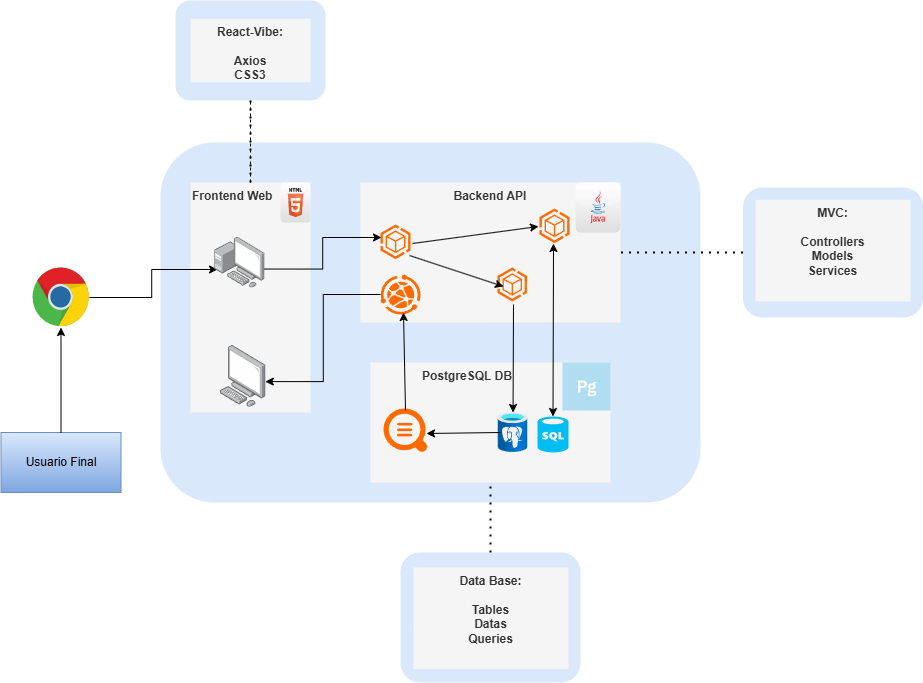

The diagram above was exported from draw.io. Its source (the exported page's mxGraphModel, read from the mxfile embedded in the PNG):
<mxGraphModel dx="1587" dy="934" grid="1" gridSize="10" guides="1" tooltips="1" connect="1" arrows="1" fold="1" page="1" pageScale="1" pageWidth="827" pageHeight="1169" background="#FFFFFF" math="0" shadow="0">
  <root>
    <mxCell id="0" />
    <mxCell id="1" parent="0" />
    <mxCell id="VRA95ajETby4ut7UUznl-1" value="" style="rounded=1;html=1;fillColor=#dae8fc;strokeColor=none;whiteSpace=wrap;" parent="1" vertex="1">
      <mxGeometry x="270" y="200" width="540" height="360" as="geometry" />
    </mxCell>
    <mxCell id="VRA95ajETby4ut7UUznl-2" value="&lt;b&gt;Frontend Web&lt;/b&gt;" style="rounded=0;whiteSpace=wrap;html=1;align=left;verticalAlign=top;strokeColor=none;fillColor=#f5f5f5;fontColor=#333333;" parent="1" vertex="1">
      <mxGeometry x="300" y="240" width="120" height="230" as="geometry" />
    </mxCell>
    <mxCell id="VRA95ajETby4ut7UUznl-3" value="&lt;font style=&quot;color: rgb(0, 0, 0);&quot;&gt;Usuario Final&lt;/font&gt;" style="rounded=0;whiteSpace=wrap;html=1;fillColor=#dae8fc;gradientColor=#7ea6e0;strokeColor=#6c8ebf;" parent="1" vertex="1">
      <mxGeometry x="110.5" y="490" width="120" height="60" as="geometry" />
    </mxCell>
    <mxCell id="VRA95ajETby4ut7UUznl-4" value="&lt;b&gt;Backend API&lt;/b&gt;" style="rounded=0;whiteSpace=wrap;html=1;verticalAlign=top;align=center;strokeColor=none;fillColor=#f5f5f5;fontColor=#333333;" parent="1" vertex="1">
      <mxGeometry x="470" y="240" width="260" height="140" as="geometry" />
    </mxCell>
    <mxCell id="VRA95ajETby4ut7UUznl-5" value="&lt;b&gt;&amp;nbsp; &amp;nbsp; &amp;nbsp; &amp;nbsp; &amp;nbsp; &amp;nbsp; &amp;nbsp; &amp;nbsp;PostgreSQL DB&lt;/b&gt;" style="rounded=0;whiteSpace=wrap;html=1;verticalAlign=top;align=left;strokeColor=none;fillColor=#f5f5f5;fontColor=#333333;horizontal=1;" parent="1" vertex="1">
      <mxGeometry x="480" y="420" width="240" height="120" as="geometry" />
    </mxCell>
    <mxCell id="VRA95ajETby4ut7UUznl-7" value="" style="image;aspect=fixed;html=1;points=[];align=center;fontSize=12;image=img/lib/azure2/databases/Azure_Database_PostgreSQL_Server.svg;" parent="1" vertex="1">
      <mxGeometry x="607.47" y="470" width="30" height="40" as="geometry" />
    </mxCell>
    <mxCell id="VRA95ajETby4ut7UUznl-8" value="" style="dashed=0;outlineConnect=0;html=1;align=center;labelPosition=center;verticalLabelPosition=bottom;verticalAlign=top;shape=mxgraph.webicons.java;gradientColor=#DFDEDE" parent="1" vertex="1">
      <mxGeometry x="685" y="240" width="45" height="50" as="geometry" />
    </mxCell>
    <mxCell id="VRA95ajETby4ut7UUznl-12" style="edgeStyle=orthogonalEdgeStyle;rounded=0;orthogonalLoop=1;jettySize=auto;html=1;entryX=0.069;entryY=0.634;entryDx=0;entryDy=0;entryPerimeter=0;strokeColor=#000000;" parent="1" source="VRA95ajETby4ut7UUznl-9" target="VRA95ajETby4ut7UUznl-31" edge="1">
      <mxGeometry relative="1" as="geometry">
        <mxPoint x="338.0075999999999" y="355" as="targetPoint" />
      </mxGeometry>
    </mxCell>
    <mxCell id="VRA95ajETby4ut7UUznl-9" value="" style="dashed=0;outlineConnect=0;html=1;align=center;labelPosition=center;verticalLabelPosition=bottom;verticalAlign=top;shape=mxgraph.weblogos.chrome" parent="1" vertex="1">
      <mxGeometry x="142" y="325" width="57" height="60" as="geometry" />
    </mxCell>
    <mxCell id="VRA95ajETby4ut7UUznl-10" value="" style="endArrow=classic;html=1;rounded=0;exitX=0.5;exitY=0;exitDx=0;exitDy=0;strokeColor=#000000;" parent="1" source="VRA95ajETby4ut7UUznl-3" target="VRA95ajETby4ut7UUznl-9" edge="1">
      <mxGeometry width="50" height="50" relative="1" as="geometry">
        <mxPoint x="150" y="590" as="sourcePoint" />
        <mxPoint x="200" y="540" as="targetPoint" />
      </mxGeometry>
    </mxCell>
    <mxCell id="VRA95ajETby4ut7UUznl-13" value="" style="dashed=0;outlineConnect=0;html=1;align=center;labelPosition=center;verticalLabelPosition=bottom;verticalAlign=top;shape=mxgraph.webicons.html5;gradientColor=#DFDEDE" parent="1" vertex="1">
      <mxGeometry x="390" y="240" width="30" height="40" as="geometry" />
    </mxCell>
    <mxCell id="VRA95ajETby4ut7UUznl-15" value="" style="points=[];aspect=fixed;html=1;align=center;shadow=0;dashed=0;fillColor=#FF6A00;strokeColor=none;shape=mxgraph.alibaba_cloud.ahas_application_high_availability_service;" parent="1" vertex="1">
      <mxGeometry x="490" y="282" width="30" height="34.65" as="geometry" />
    </mxCell>
    <mxCell id="VRA95ajETby4ut7UUznl-18" value="" style="points=[];aspect=fixed;html=1;align=center;shadow=0;dashed=0;fillColor=#FF6A00;strokeColor=none;shape=mxgraph.alibaba_cloud.ahas_application_high_availability_service;" parent="1" vertex="1">
      <mxGeometry x="607" y="325" width="29.44" height="34" as="geometry" />
    </mxCell>
    <mxCell id="VRA95ajETby4ut7UUznl-21" value="" style="endArrow=classic;html=1;rounded=0;exitX=0.967;exitY=0.895;exitDx=0;exitDy=0;exitPerimeter=0;entryX=0.204;entryY=0.559;entryDx=0;entryDy=0;entryPerimeter=0;strokeColor=#000000;" parent="1" source="VRA95ajETby4ut7UUznl-15" target="VRA95ajETby4ut7UUznl-18" edge="1">
      <mxGeometry width="50" height="50" relative="1" as="geometry">
        <mxPoint x="570" y="330" as="sourcePoint" />
        <mxPoint x="620" y="280" as="targetPoint" />
      </mxGeometry>
    </mxCell>
    <mxCell id="VRA95ajETby4ut7UUznl-22" value="" style="shape=rect;fillColor=#b1ddf0;aspect=fixed;resizable=0;labelPosition=center;verticalLabelPosition=bottom;align=center;verticalAlign=top;strokeColor=none;fontSize=14;" parent="1" vertex="1">
      <mxGeometry x="672" y="420" width="48" height="48" as="geometry" />
    </mxCell>
    <mxCell id="VRA95ajETby4ut7UUznl-23" value="" style="fillColor=#ffffff;strokeColor=none;dashed=0;outlineConnect=0;html=1;labelPosition=center;verticalLabelPosition=bottom;verticalAlign=top;part=1;movable=0;resizable=0;rotatable=0;shape=mxgraph.ibm_cloud.database--postgresql" parent="VRA95ajETby4ut7UUznl-22" vertex="1">
      <mxGeometry width="24" height="24" relative="1" as="geometry">
        <mxPoint x="12" y="12" as="offset" />
      </mxGeometry>
    </mxCell>
    <mxCell id="VRA95ajETby4ut7UUznl-24" value="" style="endArrow=classic;html=1;rounded=0;exitX=0.543;exitY=1.088;exitDx=0;exitDy=0;exitPerimeter=0;strokeColor=#000000;" parent="1" source="VRA95ajETby4ut7UUznl-18" target="VRA95ajETby4ut7UUznl-7" edge="1">
      <mxGeometry width="50" height="50" relative="1" as="geometry">
        <mxPoint x="622" y="350" as="sourcePoint" />
        <mxPoint x="672" y="300" as="targetPoint" />
      </mxGeometry>
    </mxCell>
    <mxCell id="VRA95ajETby4ut7UUznl-26" value="" style="points=[];aspect=fixed;html=1;align=center;shadow=0;dashed=0;fillColor=#FF6A00;strokeColor=none;shape=mxgraph.alibaba_cloud.ahas_application_high_availability_service;" parent="1" vertex="1">
      <mxGeometry x="649" y="266" width="30" height="34.65" as="geometry" />
    </mxCell>
    <mxCell id="VRA95ajETby4ut7UUznl-27" value="" style="endArrow=classic;html=1;rounded=0;exitX=1.067;exitY=0.548;exitDx=0;exitDy=0;exitPerimeter=0;entryX=-0.033;entryY=0.519;entryDx=0;entryDy=0;entryPerimeter=0;strokeColor=#000000;" parent="1" source="VRA95ajETby4ut7UUznl-15" target="VRA95ajETby4ut7UUznl-26" edge="1">
      <mxGeometry width="50" height="50" relative="1" as="geometry">
        <mxPoint x="550" y="320" as="sourcePoint" />
        <mxPoint x="600" y="270" as="targetPoint" />
      </mxGeometry>
    </mxCell>
    <mxCell id="VRA95ajETby4ut7UUznl-28" value="" style="verticalLabelPosition=bottom;html=1;verticalAlign=top;align=center;strokeColor=none;fillColor=#00BEF2;shape=mxgraph.azure.sql_database;" parent="1" vertex="1">
      <mxGeometry x="647" y="474" width="31" height="36" as="geometry" />
    </mxCell>
    <mxCell id="VRA95ajETby4ut7UUznl-30" style="edgeStyle=orthogonalEdgeStyle;rounded=0;orthogonalLoop=1;jettySize=auto;html=1;entryX=0.033;entryY=0.375;entryDx=0;entryDy=0;entryPerimeter=0;exitX=0.912;exitY=0.625;exitDx=0;exitDy=0;exitPerimeter=0;strokeColor=#000000;" parent="1" source="VRA95ajETby4ut7UUznl-31" target="VRA95ajETby4ut7UUznl-15" edge="1">
      <mxGeometry relative="1" as="geometry">
        <mxPoint x="378.45000000000005" y="354" as="sourcePoint" />
      </mxGeometry>
    </mxCell>
    <mxCell id="VRA95ajETby4ut7UUznl-31" value="" style="image;points=[];aspect=fixed;html=1;align=center;shadow=0;dashed=0;image=img/lib/allied_telesis/computer_and_terminals/Personal_Computer_with_Server.svg;" parent="1" vertex="1">
      <mxGeometry x="323.5" y="294.65" width="51" height="51" as="geometry" />
    </mxCell>
    <mxCell id="VRA95ajETby4ut7UUznl-32" value="" style="image;points=[];aspect=fixed;html=1;align=center;shadow=0;dashed=0;image=img/lib/allied_telesis/computer_and_terminals/Personal_Computer.svg;" parent="1" vertex="1">
      <mxGeometry x="330" y="403" width="45.6" height="61.800000000000004" as="geometry" />
    </mxCell>
    <mxCell id="VRA95ajETby4ut7UUznl-33" value="" style="points=[];aspect=fixed;html=1;align=center;shadow=0;dashed=0;fillColor=#FF6A00;strokeColor=none;shape=mxgraph.alibaba_cloud.webplus_web_app_service;" parent="1" vertex="1">
      <mxGeometry x="490" y="332" width="40" height="40" as="geometry" />
    </mxCell>
    <mxCell id="VRA95ajETby4ut7UUznl-34" value="" style="points=[];aspect=fixed;html=1;align=center;shadow=0;dashed=0;fillColor=#FF6A00;strokeColor=none;shape=mxgraph.alibaba_cloud.sls_simple_log_service;" parent="1" vertex="1">
      <mxGeometry x="493" y="466" width="44" height="44" as="geometry" />
    </mxCell>
    <mxCell id="VRA95ajETby4ut7UUznl-35" value="" style="endArrow=classic;html=1;rounded=0;entryX=0.977;entryY=0.568;entryDx=0;entryDy=0;entryPerimeter=0;" parent="1" target="VRA95ajETby4ut7UUznl-34" edge="1">
      <mxGeometry width="50" height="50" relative="1" as="geometry">
        <mxPoint x="610" y="490" as="sourcePoint" />
        <mxPoint x="550" y="490" as="targetPoint" />
      </mxGeometry>
    </mxCell>
    <mxCell id="VRA95ajETby4ut7UUznl-36" value="" style="endArrow=classic;html=1;rounded=0;exitX=0.5;exitY=0.045;exitDx=0;exitDy=0;exitPerimeter=0;entryX=0.575;entryY=0.95;entryDx=0;entryDy=0;entryPerimeter=0;strokeColor=#000000;" parent="1" source="VRA95ajETby4ut7UUznl-34" target="VRA95ajETby4ut7UUznl-33" edge="1">
      <mxGeometry width="50" height="50" relative="1" as="geometry">
        <mxPoint x="510" y="460" as="sourcePoint" />
        <mxPoint x="560" y="410" as="targetPoint" />
      </mxGeometry>
    </mxCell>
    <mxCell id="VRA95ajETby4ut7UUznl-37" value="" style="endArrow=classic;startArrow=classic;html=1;rounded=0;exitX=0.5;exitY=0;exitDx=0;exitDy=0;exitPerimeter=0;entryX=0.467;entryY=1.01;entryDx=0;entryDy=0;entryPerimeter=0;strokeColor=#000000;" parent="1" source="VRA95ajETby4ut7UUznl-28" target="VRA95ajETby4ut7UUznl-26" edge="1">
      <mxGeometry width="50" height="50" relative="1" as="geometry">
        <mxPoint x="690" y="400" as="sourcePoint" />
        <mxPoint x="740" y="350" as="targetPoint" />
      </mxGeometry>
    </mxCell>
    <mxCell id="VRA95ajETby4ut7UUznl-40" style="edgeStyle=orthogonalEdgeStyle;rounded=0;orthogonalLoop=1;jettySize=auto;html=1;entryX=0.982;entryY=0.584;entryDx=0;entryDy=0;entryPerimeter=0;strokeColor=#000000;" parent="1" source="VRA95ajETby4ut7UUznl-33" target="VRA95ajETby4ut7UUznl-32" edge="1">
      <mxGeometry relative="1" as="geometry" />
    </mxCell>
    <mxCell id="mVmjz0DnhbVK8gQ_91cW-1" value="" style="rounded=1;html=1;fillColor=#dae8fc;strokeColor=none;whiteSpace=wrap;" vertex="1" parent="1">
      <mxGeometry x="285" y="58" width="150" height="100" as="geometry" />
    </mxCell>
    <mxCell id="mVmjz0DnhbVK8gQ_91cW-3" value="" style="endArrow=none;dashed=1;html=1;rounded=0;entryX=0.5;entryY=1;entryDx=0;entryDy=0;exitX=0.5;exitY=0;exitDx=0;exitDy=0;" edge="1" parent="1" source="VRA95ajETby4ut7UUznl-2" target="mVmjz0DnhbVK8gQ_91cW-1">
      <mxGeometry width="50" height="50" relative="1" as="geometry">
        <mxPoint x="330" y="230" as="sourcePoint" />
        <mxPoint x="380" y="180" as="targetPoint" />
      </mxGeometry>
    </mxCell>
    <mxCell id="mVmjz0DnhbVK8gQ_91cW-4" value="" style="endArrow=none;dashed=1;html=1;dashPattern=1 3;strokeWidth=2;rounded=0;strokeColor=#000000;entryX=0.5;entryY=1;entryDx=0;entryDy=0;exitX=0.5;exitY=0;exitDx=0;exitDy=0;" edge="1" parent="1" source="VRA95ajETby4ut7UUznl-2" target="mVmjz0DnhbVK8gQ_91cW-1">
      <mxGeometry width="50" height="50" relative="1" as="geometry">
        <mxPoint x="350" y="230" as="sourcePoint" />
        <mxPoint x="400" y="180" as="targetPoint" />
      </mxGeometry>
    </mxCell>
    <mxCell id="mVmjz0DnhbVK8gQ_91cW-5" value="" style="rounded=1;html=1;fillColor=#dae8fc;strokeColor=none;whiteSpace=wrap;" vertex="1" parent="1">
      <mxGeometry x="852.5" y="245" width="180" height="130" as="geometry" />
    </mxCell>
    <mxCell id="mVmjz0DnhbVK8gQ_91cW-6" value="" style="endArrow=none;dashed=1;html=1;dashPattern=1 3;strokeWidth=2;rounded=0;strokeColor=#000000;entryX=1;entryY=0.5;entryDx=0;entryDy=0;exitX=0;exitY=0.5;exitDx=0;exitDy=0;" edge="1" parent="1" source="mVmjz0DnhbVK8gQ_91cW-5" target="VRA95ajETby4ut7UUznl-4">
      <mxGeometry width="50" height="50" relative="1" as="geometry">
        <mxPoint x="830" y="365.15" as="sourcePoint" />
        <mxPoint x="830" y="275.15" as="targetPoint" />
      </mxGeometry>
    </mxCell>
    <mxCell id="mVmjz0DnhbVK8gQ_91cW-7" value="&lt;b&gt;MVC:&lt;br&gt;&lt;br&gt;Controllers&lt;/b&gt;&lt;div&gt;&lt;div&gt;&lt;b&gt;Models&lt;/b&gt;&lt;/div&gt;&lt;div&gt;&lt;b&gt;Services&lt;/b&gt;&lt;/div&gt;&lt;/div&gt;" style="rounded=0;whiteSpace=wrap;html=1;verticalAlign=top;align=center;strokeColor=none;fillColor=#f5f5f5;fontColor=#333333;" vertex="1" parent="1">
      <mxGeometry x="865" y="257.33" width="155" height="101.67" as="geometry" />
    </mxCell>
    <mxCell id="mVmjz0DnhbVK8gQ_91cW-8" value="&lt;b&gt;React-Vibe:&lt;br&gt;&lt;br&gt;Axios&lt;br&gt;CSS3&lt;br&gt;&lt;br&gt;&lt;/b&gt;" style="rounded=0;whiteSpace=wrap;html=1;verticalAlign=top;align=center;strokeColor=none;fillColor=#f5f5f5;fontColor=#333333;" vertex="1" parent="1">
      <mxGeometry x="300" y="76.31999999999998" width="120" height="63.35" as="geometry" />
    </mxCell>
    <mxCell id="mVmjz0DnhbVK8gQ_91cW-9" value="" style="rounded=1;html=1;fillColor=#dae8fc;strokeColor=none;whiteSpace=wrap;" vertex="1" parent="1">
      <mxGeometry x="510" y="610" width="180" height="130" as="geometry" />
    </mxCell>
    <mxCell id="mVmjz0DnhbVK8gQ_91cW-10" value="&lt;b&gt;Data Base:&lt;br&gt;&lt;br&gt;Tables&lt;br&gt;Datas&lt;br&gt;Queries&lt;/b&gt;" style="rounded=0;whiteSpace=wrap;html=1;verticalAlign=top;align=center;strokeColor=none;fillColor=#f5f5f5;fontColor=#333333;" vertex="1" parent="1">
      <mxGeometry x="523" y="625" width="155" height="101.67" as="geometry" />
    </mxCell>
    <mxCell id="mVmjz0DnhbVK8gQ_91cW-11" value="" style="endArrow=none;dashed=1;html=1;dashPattern=1 3;strokeWidth=2;rounded=0;strokeColor=#000000;entryX=0.5;entryY=1;entryDx=0;entryDy=0;exitX=0.5;exitY=0;exitDx=0;exitDy=0;" edge="1" parent="1" source="mVmjz0DnhbVK8gQ_91cW-9" target="VRA95ajETby4ut7UUznl-5">
      <mxGeometry width="50" height="50" relative="1" as="geometry">
        <mxPoint x="863" y="320" as="sourcePoint" />
        <mxPoint x="740" y="320" as="targetPoint" />
      </mxGeometry>
    </mxCell>
  </root>
</mxGraphModel>